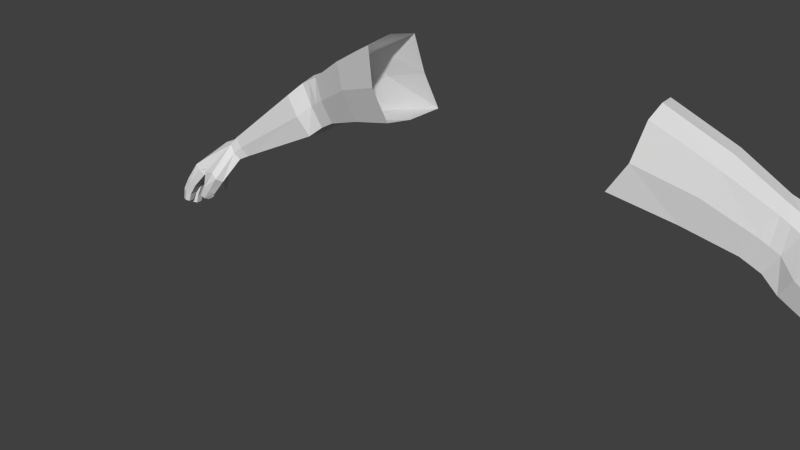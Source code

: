 # Source: HumanBaseArms.blend  (saved by Blender 2.76.0; exported with 4.5.12 LTS)
import bpy
from mathutils import Matrix  # noqa: F401  (used for matrix-valued properties, if any)

bpy.ops.wm.read_factory_settings(use_empty=True)
scene = bpy.context.scene
scene.name = 'Scene'

# ---- collections
col_collection_1 = bpy.data.collections.new('Collection 1'); scene.collection.children.link(col_collection_1)

# ---- world
world_world = bpy.data.worlds.new('World'); scene.world = world_world
world_world.color = (0.05088, 0.05088, 0.05088)
world_world.use_sun_shadow = False
world_world.sun_shadow_jitter_overblur = 0.0
world_world.cycles.sampling_method = 'MANUAL'
world_world.cycles.sample_map_resolution = 256

# ---- meshes
me_cube_001 = bpy.data.meshes.new('Cube.001')
me_cube_001.from_pydata([(1.607, 0.9111, 10.7), (1.234, 0.8847, 9.887), (1.725, -0.1395, 10.7), (1.387, -0.2581, 9.887), (1.685, 0.3911, 10.76), (1.349, 0.2969, 9.83), (1.612, -0.2487, 10.25), (1.477, 0.9521, 10.25), (2.319, 1.167, 10.31), (1.994, 1.093, 9.656), (2.403, 0.1813, 10.31), (2.077, 0.1068, 9.656), (2.386, 0.6796, 10.36), (2.01, 0.5945, 9.606), (2.26, 0.07362, 10.01), (2.165, 1.2, 10.01), (3.17, 1.351, 9.811), (2.853, 1.293, 9.948), (2.552, 1.214, 9.433), (2.947, 0.4953, 9.942), (2.646, 0.4163, 9.427), (2.926, 0.8588, 9.982), (2.582, 0.7686, 9.393), (2.803, 0.4026, 9.684), (2.696, 1.307, 9.691), (3.454, 1.22, 9.625), (2.864, 1.344, 9.296), (3.174, 0.5, 9.813), (2.868, 0.4934, 9.298), (3.194, 0.8494, 9.849), (2.845, 0.8419, 9.26), (3.022, 0.4711, 9.555), (3.017, 1.402, 9.553), (4.378, 0.9547, 8.807), (3.146, 1.291, 9.138), (3.368, 0.3746, 9.631), (3.06, 0.4452, 9.143), (3.433, 0.7925, 9.663), (3.081, 0.8732, 9.106), (3.208, 0.3495, 9.387), (3.307, 1.316, 9.381), (4.47, 0.9302, 8.694), (4.195, 0.9815, 8.583), (4.322, 0.2834, 8.82), (4.139, 0.3101, 8.597), (4.363, 0.6171, 8.83), (4.154, 0.6477, 8.574), (4.226, 0.2488, 8.71), (4.29, 1.016, 8.694), (4.326, 0.9511, 8.511), (4.413, 0.2423, 8.708), (4.268, 0.2632, 8.525), (4.451, 0.5848, 8.713), (4.287, 0.6086, 8.506), (4.335, 0.2036, 8.611), (4.401, 0.9898, 8.595), (5.042, 0.8763, 8.297), (4.907, 0.8979, 8.17), (4.975, -0.003667, 8.313), (4.841, 0.01798, 8.187), (5.019, 0.4362, 8.312), (4.868, 0.4605, 8.17), (4.913, -0.01949, 8.248), (4.986, 0.919, 8.23), (4.853, 0.2168, 8.179), (4.996, 0.1938, 8.313), (5.033, 0.7157, 8.304), (4.89, 0.7387, 8.17), (4.946, 0.4476, 8.237), (4.931, 0.2106, 8.243), (4.967, 0.7258, 8.234), (5.267, -0.05876, 7.721), (5.17, -0.04224, 7.702), (5.216, -0.08618, 7.713), (5.176, 0.07322, 7.696), (5.28, 0.05551, 7.717), (5.229, 0.08472, 7.706), (5.256, 0.09412, 7.886), (5.165, 0.1288, 8.06), (5.105, 0.1621, 8.012), (5.198, 0.131, 7.849), (5.137, 0.1153, 7.813), (5.043, 0.1494, 7.966), (5.127, -0.04166, 7.819), (5.032, -0.02309, 7.973), (5.238, -0.06144, 7.887), (5.146, -0.04231, 8.06), (5.084, -0.08464, 8.018), (5.178, -0.09905, 7.854), (5.273, 0.1504, 7.641), (5.171, 0.163, 7.626), (5.22, 0.1207, 7.634), (5.174, 0.2894, 7.621), (5.284, 0.276, 7.637), (5.229, 0.3032, 7.629), (5.269, 0.3198, 7.823), (5.193, 0.3364, 8.023), (5.131, 0.3781, 7.974), (5.207, 0.3554, 7.785), (5.145, 0.3382, 7.747), (5.067, 0.3548, 7.926), (5.138, 0.1699, 7.751), (5.061, 0.1959, 7.93), (5.254, 0.1527, 7.821), (5.179, 0.1787, 8.021), (5.117, 0.1457, 7.976), (5.193, 0.1134, 7.786), (5.202, 0.4475, 7.626), (5.102, 0.4589, 7.643), (5.15, 0.4197, 7.634), (5.105, 0.5765, 7.646), (5.211, 0.5642, 7.628), (5.158, 0.5894, 7.637), (5.24, 0.5784, 7.782), (5.192, 0.5896, 8.036), (5.132, 0.63, 7.986), (5.17, 0.6135, 7.772), (5.099, 0.5995, 7.762), (5.07, 0.61, 7.938), (5.093, 0.4435, 7.77), (5.061, 0.4629, 7.944), (5.225, 0.4238, 7.788), (5.175, 0.4439, 8.035), (5.116, 0.4224, 7.99), (5.157, 0.3977, 7.781), (5.061, 0.7326, 7.744), (4.985, 0.7428, 7.757), (5.022, 0.7121, 7.75), (4.988, 0.833, 7.758), (5.069, 0.822, 7.744), (5.029, 0.8421, 7.752), (5.091, 0.8526, 7.902), (5.037, 0.8791, 7.906), (4.981, 0.8676, 7.91), (4.978, 0.7463, 7.908), (5.081, 0.7323, 7.901), (5.028, 0.7048, 7.905), (5.076, 0.8684, 8.063), (5.018, 0.8954, 8.056), (4.959, 0.882, 8.051), (4.956, 0.7533, 8.06), (5.065, 0.7406, 8.071), (5.008, 0.7103, 8.068), (4.737, -0.08411, 8.281), (4.683, 0.04368, 8.218), (4.596, 0.1268, 8.174), (4.44, -0.0239, 8.207), (4.558, -0.1396, 8.327), (4.479, -0.1628, 8.265), (4.752, -0.1239, 8.108), (4.711, -0.005446, 8.064), (4.641, 0.04581, 8.013), (4.594, -0.06201, 7.999), (4.699, -0.2219, 8.089), (4.639, -0.1739, 8.036), (4.827, -0.1301, 7.971), (4.795, -0.05247, 7.937), (4.753, 0.001972, 7.898), (4.714, -0.08832, 7.88), (4.783, -0.2116, 7.948), (4.737, -0.1745, 7.908), (4.761, 0.09789, 8.473), (4.642, 0.1633, 8.247), (4.695, 0.1078, 8.329), (4.718, 0.5405, 8.597), (4.74, 0.9171, 8.579), (2.912, 0.4369, 9.62), (3.061, 0.4976, 9.878), (3.011, 1.322, 9.88), (2.856, 1.354, 9.622), (2.757, 0.4549, 9.363), (2.713, 0.8052, 9.327), (3.06, 0.8541, 9.915), (2.708, 1.279, 9.365)], [], [(8, 12, 21, 17), (11, 13, 22, 20), (10, 14, 23, 19), (15, 8, 17, 24), (7, 0, 8, 15), (2, 6, 14, 10), (3, 5, 13, 11), (0, 4, 12, 8), (1, 7, 15, 9), (6, 3, 11, 14), (5, 1, 9, 13), (4, 2, 10, 12), (168, 172, 29, 16), (170, 171, 30, 28), (167, 166, 31, 27), (169, 168, 16, 32), (9, 15, 24, 18), (14, 11, 20, 23), (13, 9, 18, 22), (12, 10, 19, 21), (16, 29, 37, 25), (28, 30, 38, 36), (27, 31, 39, 35), (32, 16, 25, 40), (173, 169, 32, 26), (166, 170, 28, 31), (171, 173, 26, 30), (172, 167, 27, 29), (25, 37, 45, 33), (36, 38, 46, 44), (35, 39, 47, 43), (40, 25, 33, 48), (26, 32, 40, 34), (31, 28, 36, 39), (30, 26, 34, 38), (29, 27, 35, 37), (33, 45, 52, 41), (44, 46, 53, 51), (43, 47, 54, 50), (48, 33, 41, 55), (34, 40, 48, 42), (39, 36, 44, 47), (38, 34, 42, 46), (37, 35, 43, 45), (42, 48, 55, 49), (47, 44, 51, 54), (46, 42, 49, 53), (45, 43, 50, 52), (55, 41, 165, 56, 63), (54, 51, 146, 148), (49, 55, 63, 57), (53, 49, 57, 67, 61), (77, 75, 76, 80), (81, 80, 76, 74), (83, 81, 74, 72), (85, 88, 73, 71), (88, 83, 72, 73), (77, 85, 71, 75), (65, 58, 86, 78), (78, 86, 85, 77), (62, 59, 84, 87), (87, 84, 83, 88), (58, 62, 87, 86), (86, 87, 88, 85), (59, 64, 82, 84), (84, 82, 81, 83), (64, 69, 79, 82), (82, 79, 80, 81), (65, 78, 79, 69), (78, 77, 80, 79), (75, 71, 73, 72, 74, 76), (95, 93, 94, 98), (99, 98, 94, 92), (101, 99, 92, 90), (103, 106, 91, 89), (106, 101, 90, 91), (95, 103, 89, 93), (96, 104, 103, 95), (68, 60, 96, 97), (105, 102, 101, 106), (61, 68, 97, 100), (104, 105, 106, 103), (69, 64, 102, 105), (102, 100, 99, 101), (65, 69, 105, 104), (100, 97, 98, 99), (60, 65, 104, 96), (96, 95, 98, 97), (93, 89, 91, 90, 92, 94), (64, 61, 100, 102), (113, 111, 112, 116), (117, 116, 112, 110), (119, 117, 110, 108), (121, 124, 109, 107), (124, 119, 108, 109), (113, 121, 107, 111), (114, 122, 121, 113), (123, 120, 119, 124), (122, 123, 124, 121), (120, 118, 117, 119), (118, 115, 116, 117), (114, 113, 116, 115), (111, 107, 109, 108, 110, 112), (66, 60, 122, 114), (60, 68, 123, 122), (68, 61, 120, 123), (61, 67, 118, 120), (67, 70, 115, 118), (70, 66, 114, 115), (131, 129, 130, 132), (133, 132, 130, 128), (134, 133, 128, 126), (135, 136, 127, 125), (136, 134, 126, 127), (131, 135, 125, 129), (129, 125, 127, 126, 128, 130), (131, 137, 141, 135), (132, 138, 137, 131), (133, 139, 138, 132), (134, 140, 139, 133), (136, 142, 140, 134), (67, 57, 139, 140), (57, 63, 138, 139), (63, 56, 137, 138), (56, 66, 141, 137), (66, 70, 142, 141), (135, 141, 142, 136), (70, 67, 140, 142), (143, 149, 150, 144), (144, 150, 151, 145), (145, 151, 152, 146), (148, 154, 153, 147), (146, 152, 154, 148), (147, 153, 149, 143), (149, 155, 156, 150), (150, 156, 157, 151), (151, 157, 158, 152), (154, 160, 159, 153), (152, 158, 160, 154), (153, 159, 155, 149), (159, 160, 158, 157, 156, 155), (143, 161, 50, 147), (144, 163, 161, 143), (144, 145, 162, 163), (62, 58, 161, 163), (62, 163, 162, 59), (50, 54, 148, 147), (65, 60, 164, 161, 58), (53, 61, 64, 59, 162, 51), (51, 162, 145, 146), (60, 66, 56, 165, 164), (52, 164, 165, 41), (52, 50, 161, 164), (21, 19, 167, 172), (22, 18, 173, 171), (23, 20, 170, 166), (18, 24, 169, 173), (24, 17, 168, 169), (19, 23, 166, 167), (20, 22, 171, 170), (17, 21, 172, 168)])
me_cube_001.materials.append(None)
me_cube_001.use_remesh_preserve_volume = False
me_cube_001.use_remesh_preserve_attributes = False
me_cube_001.use_mirror_vertex_groups = False
me_cube_001.update()
arm_armature_002 = bpy.data.armatures.new('Armature.002')  # bones are not reproduced

# ---- objects
ob_playerskeleton = bpy.data.objects.new('PlayerSkeleton', arm_armature_002)
ob_playermesh = bpy.data.objects.new('PlayerMesh', me_cube_001)

# ---- transforms, parenting, visibility, modifiers, constraints
ob_playerskeleton.location = (0.0, 0.0, 0.0)
ob_playerskeleton.scale = (92.77, 92.77, 92.77)
ob_playerskeleton.lineart.crease_threshold = 0.0
ob_playermesh.parent = ob_playerskeleton
ob_playermesh.matrix_parent_inverse = Matrix(((0.01078, 0.0, 0.0, 0.0), (0.0, 0.01078, 0.0, 0.0), (0.0, 0.0, 0.01078, 0.0), (0.0, 0.0, 0.0, 1.0)))
ob_playermesh.location = (0.0, 0.0, 0.0)
ob_playermesh.scale = (14.01, 8.881, 14.01)
ob_playermesh.lineart.crease_threshold = 0.0
_vg = ob_playermesh.vertex_groups.new(name='Bone')
_vg = ob_playermesh.vertex_groups.new(name='Bone.001')
_vg = ob_playermesh.vertex_groups.new(name='Bone.002')
_vg = ob_playermesh.vertex_groups.new(name='Bone.003')
_vg = ob_playermesh.vertex_groups.new(name='Bone.004')
_vg = ob_playermesh.vertex_groups.new(name='Bone.005')
_vg = ob_playermesh.vertex_groups.new(name='Bone.006')
_vg = ob_playermesh.vertex_groups.new(name='Bone.007')
_vg = ob_playermesh.vertex_groups.new(name='Bone.008')
_vg = ob_playermesh.vertex_groups.new(name='Bone.009')
_vg = ob_playermesh.vertex_groups.new(name='Bone.010')
_vg = ob_playermesh.vertex_groups.new(name='Bone.011')
_vg = ob_playermesh.vertex_groups.new(name='Bone.012')
_vg = ob_playermesh.vertex_groups.new(name='Bone.013')
_vg = ob_playermesh.vertex_groups.new(name='Bone.014')
_vg = ob_playermesh.vertex_groups.new(name='Bone.015')
_vg = ob_playermesh.vertex_groups.new(name='Bone.016')
_vg = ob_playermesh.vertex_groups.new(name='Bone.023')
_vg = ob_playermesh.vertex_groups.new(name='Bone.024')
_vg = ob_playermesh.vertex_groups.new(name='Bone.025')
_vg = ob_playermesh.vertex_groups.new(name='Bone.026')
_vg = ob_playermesh.vertex_groups.new(name='Bone.017')
_vg = ob_playermesh.vertex_groups.new(name='Bone.018')
_vg = ob_playermesh.vertex_groups.new(name='Bone.019')
_vg = ob_playermesh.vertex_groups.new(name='Bone.020')
_vg = ob_playermesh.vertex_groups.new(name='Bone.021')
_vg = ob_playermesh.vertex_groups.new(name='Bone.022')
_vg = ob_playermesh.vertex_groups.new(name='PlayerRoot')
_vg = ob_playermesh.vertex_groups.new(name='Abs')
_vg = ob_playermesh.vertex_groups.new(name='LowerChest')
_vg = ob_playermesh.vertex_groups.new(name='UpperChest')
_vg = ob_playermesh.vertex_groups.new(name='Neck')
_vg = ob_playermesh.vertex_groups.new(name='Head')
_vg = ob_playermesh.vertex_groups.new(name='Face')
_vg = ob_playermesh.vertex_groups.new(name='LHip')
_vg = ob_playermesh.vertex_groups.new(name='LThigh')
_vg = ob_playermesh.vertex_groups.new(name='LCalf')
_vg = ob_playermesh.vertex_groups.new(name='LFootControl')
_vg = ob_playermesh.vertex_groups.new(name='LToe')
_vg = ob_playermesh.vertex_groups.new(name='LFootControl')
_vg = ob_playermesh.vertex_groups.new(name='RHip')
_vg = ob_playermesh.vertex_groups.new(name='RThigh')
_vg = ob_playermesh.vertex_groups.new(name='RCalf')
_vg = ob_playermesh.vertex_groups.new(name='RFoot')
_vg = ob_playermesh.vertex_groups.new(name='RToe')
_vg = ob_playermesh.vertex_groups.new(name='RFootControl')
_vg = ob_playermesh.vertex_groups.new(name='LArmControl')
_vg = ob_playermesh.vertex_groups.new(name='RArmControl')
_vg = ob_playermesh.vertex_groups.new(name='LElbow')
_vg = ob_playermesh.vertex_groups.new(name='LKnee')
_vg = ob_playermesh.vertex_groups.new(name='RElbow')
_vg = ob_playermesh.vertex_groups.new(name='RKnee')
_vg = ob_playermesh.vertex_groups.new(name='ShoulderControl')
_vg = ob_playermesh.vertex_groups.new(name='LShoulder')
_vg = ob_playermesh.vertex_groups.new(name='LUpperArm')
_vg = ob_playermesh.vertex_groups.new(name='LForearm')
_vg = ob_playermesh.vertex_groups.new(name='LHand')
_vg = ob_playermesh.vertex_groups.new(name='RShoulder')
_vg = ob_playermesh.vertex_groups.new(name='RUpperArm')
_vg = ob_playermesh.vertex_groups.new(name='RForearm')
_vg = ob_playermesh.vertex_groups.new(name='RHand')
_vg = ob_playermesh.vertex_groups.new(name='Abs.001')
_vg = ob_playermesh.vertex_groups.new(name='hips')
for _i, _w in zip([8, 9, 10, 11, 12, 13, 14, 15, 16, 17, 18, 19, 20, 21, 22, 23, 24, 25, 26, 27, 28, 29, 30, 31, 32, 33, 34, 35, 36, 37, 38, 39, 40, 41, 42, 43, 44, 45, 46, 47, 48, 49, 50, 51, 52, 53, 54, 55, 56, 57, 58, 59, 60, 61, 62, 63, 64, 65, 66, 67, 68, 69, 70, 71, 72, 73, 74, 75, 76, 77, 78, 79, 80, 81, 82, 83, 84, 85, 86, 87, 88, 89, 90, 91, 92, 93, 94, 95, 96, 97, 98, 99, 100, 101, 102, 103, 104, 105, 106, 107, 108, 109, 110, 111, 112, 113, 114, 115, 116, 117, 118, 119, 120, 121, 122, 123, 124, 125, 126, 127, 128, 129, 130, 131, 132, 133, 134, 135, 136, 137, 138, 139, 140, 141, 142, 143, 144, 145, 146, 147, 148, 149, 150, 151, 152, 153, 154, 155, 156, 157, 158, 159, 160, 161, 162, 163, 164, 165, 166, 167, 168, 169, 170, 171, 172, 173], [0.0, 0.0, 0.0, 0.0, 0.0, 0.0, 0.0, 0.0, 0.0, 0.0, 0.0, 0.0, 0.0, 0.0, 0.0, 0.0, 0.0, 0.0, 0.0, 0.0, 0.0, 0.0, 0.0, 0.0, 0.0, 0.0, 0.0, 0.0, 0.0, 0.0, 0.0, 0.0, 0.0, 0.0, 0.0, 0.0, 0.0, 0.0, 0.0, 0.0, 0.0, 0.0, 0.0, 0.0, 0.0, 0.0, 0.0, 0.0, 0.0, 0.0, 0.0, 0.0, 0.0, 0.0, 0.0, 0.0, 0.0, 0.0, 0.0, 0.0, 0.0, 0.0, 0.0, 0.0, 0.0, 0.0, 0.0, 0.0, 0.0, 0.0, 0.0, 0.0, 0.0, 0.0, 0.0, 0.0, 0.0, 0.0, 0.0, 0.0, 0.0, 0.0, 0.0, 0.0, 0.0, 0.0, 0.0, 0.0, 0.0, 0.0, 0.0, 0.0, 0.0, 0.0, 0.0, 0.0, 0.0, 0.0, 0.0, 0.0, 0.0, 0.0, 0.0, 0.0, 0.0, 0.0, 0.0, 0.0, 0.0, 0.0, 0.0, 0.0, 0.0, 0.0, 0.0, 0.0, 0.0, 0.0, 0.0, 0.0, 0.0, 0.0, 0.0, 0.0, 0.0, 0.0, 0.0, 0.0, 0.0, 0.0, 0.0, 0.0, 0.0, 0.0, 0.0, 0.0, 0.0, 0.0, 0.0, 0.0, 0.0, 0.0, 0.0, 0.0, 0.0, 0.0, 0.0, 0.0, 0.0, 0.0, 0.0, 0.0, 0.0, 0.0, 0.0, 0.0, 0.0, 0.0, 0.0, 0.0, 0.0, 0.0, 0.0, 0.0, 0.0, 0.0]): _vg.add([_i], _w, 'REPLACE')
_vg = ob_playermesh.vertex_groups.new(name='spine')
_vg = ob_playermesh.vertex_groups.new(name='chest')
for _i, _w in zip([1, 3, 5], [0.1395, 0.1292, 0.1449]): _vg.add([_i], _w, 'REPLACE')
_vg = ob_playermesh.vertex_groups.new(name='neck')
_vg = ob_playermesh.vertex_groups.new(name='head')
_vg = ob_playermesh.vertex_groups.new(name='shoulder.L')
for _i, _w in zip([0, 1, 2, 3, 4, 5, 6, 7], [1.0, 0.6225, 1.0, 0.7019, 1.0, 0.8372, 0.6015, 0.8508]): _vg.add([_i], _w, 'REPLACE')
_vg = ob_playermesh.vertex_groups.new(name='upper_arm.L')
for _i, _w in zip([0, 1, 2, 3, 4, 5, 6, 7, 8, 9, 10, 11, 12, 13, 14, 15, 16, 17, 18, 19, 20, 21, 22, 23, 24, 25, 26, 27, 28, 29, 30, 31, 32, 34, 35, 36, 37, 38, 39, 40, 166, 167, 168, 169, 170, 171, 172, 173], [1.0, 0.9944, 1.0, 1.0, 1.0, 1.0, 0.9394, 1.0, 0.9803, 0.9677, 0.9976, 0.9671, 0.98, 0.9677, 0.9833, 0.9868, 0.4237, 0.8788, 0.8745, 1.0, 1.0, 0.8725, 0.9884, 1.0, 0.9037, 0.2593, 0.4144, 0.4924, 0.4875, 0.4513, 0.4387, 0.4628, 0.3824, 0.2593, 0.2776, 0.2763, 0.2593, 0.2593, 0.2607, 0.2593, 0.797, 0.7968, 0.6119, 0.588, 0.7957, 0.7811, 0.7888, 0.6917]): _vg.add([_i], _w, 'REPLACE')
_vg = ob_playermesh.vertex_groups.new(name='forearm.L')
for _i, _w in zip([16, 17, 18, 19, 20, 21, 22, 23, 24, 25, 26, 27, 28, 29, 30, 31, 32, 33, 34, 35, 36, 37, 38, 39, 40, 41, 42, 43, 44, 45, 46, 47, 48, 49, 50, 51, 52, 53, 54, 55, 60, 161, 162, 164, 165, 166, 167, 168, 169, 170, 171, 172, 173], [0.835, 0.3495, 0.3528, 0.1571, 0.3827, 0.1321, 0.3632, 0.2444, 0.3248, 0.976, 0.8442, 0.7662, 1.0, 0.8074, 1.0, 0.9133, 0.8765, 1.0, 0.9776, 0.9642, 0.9648, 0.9745, 1.0, 0.9727, 0.9836, 0.4977, 1.0, 1.0, 1.0, 1.0, 1.0, 1.0, 1.0, 0.7377, 0.6492, 0.7317, 0.518, 0.7684, 0.6852, 0.5874, 0.008464, 0.03145, 0.01572, 0.5185, 0.4133, 0.5789, 0.4616, 0.5923, 0.6007, 0.6914, 0.6816, 0.4698, 0.5985]): _vg.add([_i], _w, 'REPLACE')
_vg = ob_playermesh.vertex_groups.new(name='hand.L')
for _i, _w in zip([33, 41, 42, 43, 44, 45, 46, 47, 48, 49, 50, 51, 52, 53, 54, 55, 147, 162, 164, 165], [0.07873, 0.5629, 0.07226, 0.06207, 0.05409, 0.05445, 0.03695, 0.05711, 0.08004, 0.4664, 0.7995, 0.6856, 0.8478, 0.4746, 0.7378, 0.5638, 0.01892, 0.03811, 0.0467, 0.1526]): _vg.add([_i], _w, 'REPLACE')
_vg = ob_playermesh.vertex_groups.new(name='palm.01.L')
for _i, _w in zip([50, 51, 54, 58, 59, 61, 62, 64, 65, 69, 143, 144, 145, 147, 161, 162, 163, 164], [0.06015, 0.007463, 0.003015, 0.4503, 0.6628, 0.09393, 0.1524, 0.6412, 0.04872, 0.07268, 0.2019, 0.153, 0.1015, 0.02061, 0.9398, 0.5949, 0.5238, 0.03735]): _vg.add([_i], _w, 'REPLACE')
_vg = ob_playermesh.vertex_groups.new(name='f_index.01.L')
for _i, _w in zip([58, 59, 62, 64, 65, 77, 78, 79, 80, 81, 82, 83, 84, 85, 86, 87, 88, 144, 163], [0.5051, 0.2648, 0.8295, 0.03276, 0.0263, 0.05775, 0.9335, 0.9237, 0.05457, 0.0603, 0.8978, 0.04127, 0.9286, 0.02956, 0.9702, 0.9662, 0.02573, 0.0001391, 0.08537]): _vg.add([_i], _w, 'REPLACE')
_vg = ob_playermesh.vertex_groups.new(name='f_index.02.L')
for _i, _w in zip([71, 72, 73, 74, 75, 76, 77, 78, 79, 80, 81, 83, 85, 88], [0.06199, 0.04606, 0.06011, 0.01328, 0.06841, 0.03138, 0.8672, 0.01406, 0.01034, 0.7495, 0.1774, 0.1515, 0.91, 0.8101]): _vg.add([_i], _w, 'REPLACE')
_vg = ob_playermesh.vertex_groups.new(name='f_index.03.L')
for _i, _w in zip([71, 72, 73, 74, 75, 76, 77, 80, 81, 82, 83, 84, 85, 88], [0.9343, 0.9395, 0.9345, 0.9602, 0.9266, 0.9545, 0.07321, 0.1939, 0.7598, 0.03078, 0.8016, 0.01958, 0.04933, 0.1516]): _vg.add([_i], _w, 'REPLACE')
_vg = ob_playermesh.vertex_groups.new(name='thumb.01.L')
for _i, _w in zip([51, 54, 143, 144, 145, 146, 147, 148, 153, 162, 163], [0.06811, 0.06561, 0.1573, 0.05319, 0.08475, 0.8792, 0.7922, 0.8824, 0.02548, 0.0014, 0.0006489]): _vg.add([_i], _w, 'REPLACE')
_vg = ob_playermesh.vertex_groups.new(name='thumb.02.L')
for _i, _w in zip([64, 143, 144, 145, 146, 147, 148, 149, 150, 151, 152, 153, 154, 155, 156, 157, 158, 159, 160, 162, 163], [0.01154, 0.6411, 0.7409, 0.7931, 0.07966, 0.1212, 0.06722, 0.8862, 0.9521, 0.9372, 0.8828, 0.8096, 0.5441, 0.1776, 0.043, 0.08092, 0.0765, 0.08574, 0.05602, 0.2445, 0.3113]): _vg.add([_i], _w, 'REPLACE')
_vg = ob_playermesh.vertex_groups.new(name='thumb.03.L')
for _i, _w in zip([149, 150, 151, 152, 153, 154, 155, 156, 157, 158, 159, 160], [0.07851, 0.02478, 0.05131, 0.09402, 0.1443, 0.4407, 0.8158, 0.9526, 0.9179, 0.9219, 0.9105, 0.9422]): _vg.add([_i], _w, 'REPLACE')
_vg = ob_playermesh.vertex_groups.new(name='palm.02.L')
for _i, _w in zip([58, 60, 64, 65, 69], [0.02929, 0.04616, 0.1344, 0.8356, 0.8639]): _vg.add([_i], _w, 'REPLACE')
_vg = ob_playermesh.vertex_groups.new(name='f_middle.01.L')
for _i, _w in zip([95, 96, 97, 100, 102, 103, 104, 105], [0.04985, 0.9187, 0.8083, 0.1767, 0.05141, 0.01664, 0.8668, 0.1255]): _vg.add([_i], _w, 'REPLACE')
_vg = ob_playermesh.vertex_groups.new(name='f_middle.02.L')
for _i, _w in zip([89, 90, 91, 92, 93, 94, 95, 96, 97, 98, 99, 100, 101, 102, 103, 104, 105, 106], [0.0669, 0.05382, 0.0628, 0.05068, 0.09093, 0.09908, 0.8868, 0.05581, 0.1578, 0.8048, 0.2062, 0.7612, 0.1734, 0.8904, 0.911, 0.119, 0.8581, 0.8332]): _vg.add([_i], _w, 'REPLACE')
_vg = ob_playermesh.vertex_groups.new(name='f_middle.03.L')
for _i, _w in zip([89, 90, 91, 92, 93, 94, 95, 98, 99, 100, 101, 102, 103, 106], [0.9311, 0.9451, 0.9371, 0.9475, 0.905, 0.8975, 0.06184, 0.1693, 0.7813, 0.009192, 0.8243, 0.01536, 0.05493, 0.1679]): _vg.add([_i], _w, 'REPLACE')
_vg = ob_playermesh.vertex_groups.new(name='palm.03.L')
for _i, _w in zip([41, 52, 60, 61, 64, 65, 66, 67, 68, 164, 165], [0.03878, 0.05443, 0.8742, 0.7024, 0.1153, 0.06259, 0.07929, 0.06141, 0.8636, 0.8563, 0.09873]): _vg.add([_i], _w, 'REPLACE')
_vg = ob_playermesh.vertex_groups.new(name='f_ring.01.L')
for _i, _w in zip([114, 115, 122, 123], [0.73, 0.1243, 0.7535, 0.1131]): _vg.add([_i], _w, 'REPLACE')
_vg = ob_playermesh.vertex_groups.new(name='f_ring.02.L')
for _i, _w in zip([68, 107, 111, 113, 114, 115, 116, 117, 118, 119, 120, 121, 122, 123, 124], [0.005403, 0.0088, 0.0121, 0.4323, 0.2324, 0.8306, 0.09875, 0.05939, 0.9277, 0.07096, 0.9321, 0.4361, 0.2158, 0.8547, 0.1247]): _vg.add([_i], _w, 'REPLACE')
_vg = ob_playermesh.vertex_groups.new(name='f_ring.03.L')
for _i, _w in zip([107, 108, 109, 110, 111, 112, 113, 116, 117, 118, 119, 120, 121, 124], [0.97, 0.9914, 0.9873, 0.9937, 0.9683, 0.9897, 0.5573, 0.9056, 0.94, 0.02045, 0.9299, 0.01578, 0.5526, 0.8793]): _vg.add([_i], _w, 'REPLACE')
_vg = ob_playermesh.vertex_groups.new(name='palm.04.L')
for _i, _w in zip([41, 49, 55, 56, 57, 60, 61, 63, 66, 67, 68, 70, 114, 139, 140, 142, 164, 165], [0.1771, 0.01751, 0.08112, 0.5428, 0.2619, 0.04282, 0.09886, 0.4819, 0.8407, 0.7867, 0.009057, 0.9098, 0.002693, 0.00101, 0.05926, 0.01881, 0.02289, 0.6035]): _vg.add([_i], _w, 'REPLACE')
_vg = ob_playermesh.vertex_groups.new(name='f_pinky.01.L')
for _i, _w in zip([56, 57, 63, 66, 67, 70, 132, 133, 134, 136, 137, 138, 139, 140, 141, 142, 165], [0.458, 0.7009, 0.5151, 0.06106, 0.1125, 0.04999, 0.005757, 0.05983, 0.0532, 0.01807, 0.9484, 0.9462, 0.9157, 0.8934, 0.9583, 0.9393, 0.07548]): _vg.add([_i], _w, 'REPLACE')
_vg = ob_playermesh.vertex_groups.new(name='f_pinky.02.L')
for _i, _w in zip([125, 126, 127, 128, 129, 130, 131, 132, 133, 134, 135, 136, 138, 139, 140], [0.0563, 0.08766, 0.07043, 0.07813, 0.04276, 0.05984, 0.5261, 0.8902, 0.8865, 0.8801, 0.5239, 0.8392, 0.01669, 0.0522, 0.02589]): _vg.add([_i], _w, 'REPLACE')
_vg = ob_playermesh.vertex_groups.new(name='f_pinky.03.L')
for _i, _w in zip([125, 126, 127, 128, 129, 130, 131, 132, 133, 134, 135, 136], [0.9417, 0.9076, 0.9264, 0.9173, 0.9521, 0.9378, 0.459, 0.08131, 0.05177, 0.06345, 0.4617, 0.1255]): _vg.add([_i], _w, 'REPLACE')
_vg = ob_playermesh.vertex_groups.new(name='shoulder.R')
_vg = ob_playermesh.vertex_groups.new(name='upper_arm.R')
_vg = ob_playermesh.vertex_groups.new(name='forearm.R')
_vg = ob_playermesh.vertex_groups.new(name='hand.R')
_vg = ob_playermesh.vertex_groups.new(name='palm.01.R')
_vg = ob_playermesh.vertex_groups.new(name='f_index.01.R')
_vg = ob_playermesh.vertex_groups.new(name='f_index.02.R')
_vg = ob_playermesh.vertex_groups.new(name='f_index.03.R')
_vg = ob_playermesh.vertex_groups.new(name='thumb.01.R')
_vg = ob_playermesh.vertex_groups.new(name='thumb.02.R')
_vg = ob_playermesh.vertex_groups.new(name='thumb.03.R')
_vg = ob_playermesh.vertex_groups.new(name='palm.02.R')
_vg = ob_playermesh.vertex_groups.new(name='f_middle.01.R')
_vg = ob_playermesh.vertex_groups.new(name='f_middle.02.R')
_vg = ob_playermesh.vertex_groups.new(name='f_middle.03.R')
_vg = ob_playermesh.vertex_groups.new(name='palm.03.R')
_vg = ob_playermesh.vertex_groups.new(name='f_ring.01.R')
_vg = ob_playermesh.vertex_groups.new(name='f_ring.02.R')
_vg = ob_playermesh.vertex_groups.new(name='f_ring.03.R')
_vg = ob_playermesh.vertex_groups.new(name='palm.04.R')
_vg = ob_playermesh.vertex_groups.new(name='f_pinky.01.R')
_vg = ob_playermesh.vertex_groups.new(name='f_pinky.02.R')
_vg = ob_playermesh.vertex_groups.new(name='f_pinky.03.R')
_vg = ob_playermesh.vertex_groups.new(name='thigh.L')
_vg = ob_playermesh.vertex_groups.new(name='shin.L')
_vg = ob_playermesh.vertex_groups.new(name='foot.L')
_vg = ob_playermesh.vertex_groups.new(name='toe.L')
_vg = ob_playermesh.vertex_groups.new(name='heel.L')
_vg = ob_playermesh.vertex_groups.new(name='heel.02.L')
_vg = ob_playermesh.vertex_groups.new(name='thigh.R')
_vg = ob_playermesh.vertex_groups.new(name='shin.R')
_vg = ob_playermesh.vertex_groups.new(name='foot.R')
_vg = ob_playermesh.vertex_groups.new(name='toe.R')
_vg = ob_playermesh.vertex_groups.new(name='heel.R')
_vg = ob_playermesh.vertex_groups.new(name='heel.02.R')
_m = ob_playermesh.modifiers.new('Mirror', 'MIRROR')
_m.merge_threshold = 0.05
_m = ob_playermesh.modifiers.new('Armature', 'ARMATURE')
_m.object = ob_playerskeleton

# ---- collection membership
col_collection_1.objects.link(ob_playerskeleton)
col_collection_1.objects.link(ob_playermesh)

# ---- scene / render settings (as saved in the file)
scene.frame_start = 1; scene.frame_end = 80; scene.frame_set(0)
scene.render.engine = 'BLENDER_EEVEE_NEXT'
scene.render.resolution_percentage = 50
scene.render.dither_intensity = 0.0
scene.cycles.use_denoising = False
scene.cycles.samples = 10
scene.cycles.sampling_pattern = 'TABULATED_SOBOL'
scene.cycles.light_sampling_threshold = 0.0
scene.cycles.use_adaptive_sampling = False
scene.cycles.use_light_tree = False
scene.cycles.blur_glossy = 0.0
scene.cycles.pixel_filter_type = 'GAUSSIAN'
scene.cycles.sample_clamp_indirect = 0.0
scene.view_settings.view_transform = 'Standard'
bpy.context.view_layer.update()

# ---- added for rendering (the .blend has no active camera and no usable light): camera, sun
cam_auto = bpy.data.cameras.new('AutoCamera')
cam_auto.lens = 50.0
cam_auto.sensor_width = 36.0
cam_auto.clip_end = 1454.34
ob_auto_camera = bpy.data.objects.new('AutoCamera', cam_auto)
scene.collection.objects.link(ob_auto_camera)
ob_auto_camera.location = (85.5652, -125.226, 203.471)
ob_auto_camera.rotation_euler = (1.09748, -7.21219e-08, 0.694738)
scene.camera = ob_auto_camera
light_auto_sun = bpy.data.lights.new('AutoSun', 'SUN')
light_auto_sun.energy = 3.0
light_auto_sun.angle = 0.0523599
ob_auto_sun = bpy.data.objects.new('AutoSun', light_auto_sun)
scene.collection.objects.link(ob_auto_sun)
ob_auto_sun.rotation_euler = (0.872665, 0.174533, 0.523599)
bpy.context.view_layer.update()
